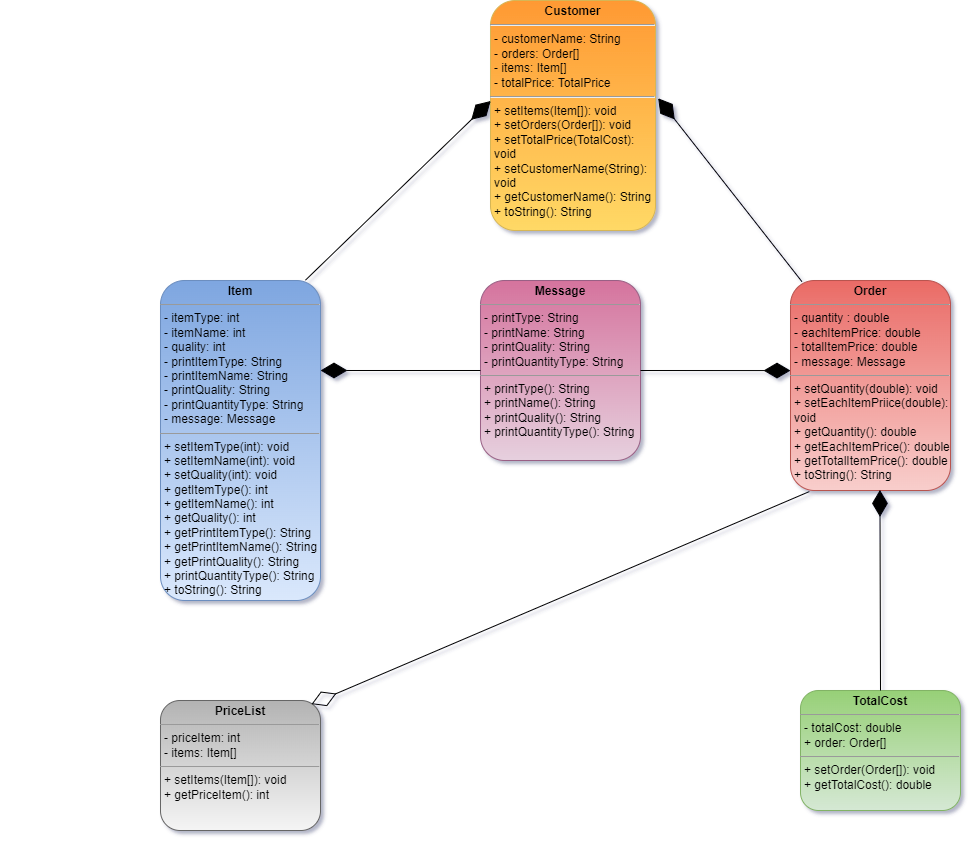

The diagram above was exported from draw.io. Its source (the exported page's mxGraphModel, read from the mxfile embedded in the PNG):
<mxGraphModel dx="1678" dy="1646" grid="1" gridSize="10" guides="1" tooltips="1" connect="1" arrows="1" fold="1" page="1" pageScale="1" pageWidth="850" pageHeight="1100" background="none" math="0" shadow="1">
  <root>
    <mxCell id="0" />
    <mxCell id="1" parent="0" />
    <mxCell id="nbdDxJy_hv1ppxL65C4t-7" value="&lt;p style=&quot;margin: 4px 0px 0px; text-align: center; font-size: 12px;&quot;&gt;&lt;span style=&quot;font-size: 12px;&quot;&gt;&lt;b&gt;Customer&lt;/b&gt;&lt;/span&gt;&lt;/p&gt;&lt;hr style=&quot;font-size: 12px;&quot;&gt;&lt;p style=&quot;margin: 0px 0px 0px 4px; font-size: 12px;&quot;&gt;- customerName: String&lt;br style=&quot;font-size: 12px;&quot;&gt;&lt;/p&gt;&lt;p style=&quot;margin: 0px 0px 0px 4px; font-size: 12px;&quot;&gt;- orders: Order[]&lt;br style=&quot;font-size: 12px;&quot;&gt;- items: Item[]&lt;/p&gt;&lt;p style=&quot;margin: 0px 0px 0px 4px; font-size: 12px;&quot;&gt;- totalPrice: TotalPrice&lt;/p&gt;&lt;hr style=&quot;font-size: 12px;&quot;&gt;&lt;p style=&quot;margin: 0px 0px 0px 4px; font-size: 12px;&quot;&gt;+ setItems(Item[]): void&lt;/p&gt;&lt;p style=&quot;margin: 0px 0px 0px 4px; font-size: 12px;&quot;&gt;+ setOrders(Order[]): void&lt;/p&gt;&lt;p style=&quot;margin: 0px 0px 0px 4px; font-size: 12px;&quot;&gt;+ setTotalPrice(TotalCost): void&lt;/p&gt;&lt;p style=&quot;margin: 0px 0px 0px 4px; font-size: 12px;&quot;&gt;+&amp;nbsp;setCustomerName(String): void&lt;/p&gt;&lt;p style=&quot;margin: 0px 0px 0px 4px; font-size: 12px;&quot;&gt;+ getCustomerName(): String&lt;span style=&quot;background-color: initial; font-size: 12px;&quot;&gt;&amp;nbsp;&lt;br style=&quot;font-size: 12px;&quot;&gt;+ toString(): String&lt;/span&gt;&lt;/p&gt;" style="verticalAlign=top;align=left;overflow=fill;fontSize=12;fontFamily=Helvetica;html=1;whiteSpace=wrap;fillColor=#FF9933;strokeColor=#d6b656;fontStyle=0;shadow=0;rounded=1;gradientColor=#ffd966;gradientDirection=south;" parent="1" vertex="1">
      <mxGeometry x="330" y="-850" width="165" height="230" as="geometry" />
    </mxCell>
    <mxCell id="nbdDxJy_hv1ppxL65C4t-45" value="&lt;p style=&quot;margin:0px;margin-top:4px;text-align:center;&quot;&gt;&lt;b&gt;Item&lt;/b&gt;&lt;/p&gt;&lt;hr size=&quot;1&quot;&gt;&lt;p style=&quot;margin:0px;margin-left:4px;&quot;&gt;- itemType: int&lt;/p&gt;&lt;p style=&quot;margin:0px;margin-left:4px;&quot;&gt;- itemName: int&lt;/p&gt;&lt;p style=&quot;margin:0px;margin-left:4px;&quot;&gt;- quality: int&lt;/p&gt;&lt;p style=&quot;margin:0px;margin-left:4px;&quot;&gt;- printItemType: String&amp;nbsp;&lt;/p&gt;&lt;p style=&quot;margin:0px;margin-left:4px;&quot;&gt;- printItemName: String&lt;/p&gt;&lt;p style=&quot;margin:0px;margin-left:4px;&quot;&gt;- printQuality: String&lt;/p&gt;&lt;p style=&quot;margin:0px;margin-left:4px;&quot;&gt;-&amp;nbsp;printQuantityType: String&lt;/p&gt;&lt;p style=&quot;margin:0px;margin-left:4px;&quot;&gt;- message: Message&lt;/p&gt;&lt;hr size=&quot;1&quot;&gt;&lt;p style=&quot;margin:0px;margin-left:4px;&quot;&gt;+ setItemType(int): void&lt;/p&gt;&lt;p style=&quot;margin:0px;margin-left:4px;&quot;&gt;+ setItemName(int): void&lt;/p&gt;&lt;p style=&quot;margin:0px;margin-left:4px;&quot;&gt;+ setQuality(int): void&lt;/p&gt;&lt;p style=&quot;margin:0px;margin-left:4px;&quot;&gt;+ getItemType(): int&lt;/p&gt;&lt;p style=&quot;margin:0px;margin-left:4px;&quot;&gt;+ getItemName(): int&lt;/p&gt;&lt;p style=&quot;margin:0px;margin-left:4px;&quot;&gt;+ getQuality(): int&lt;/p&gt;&lt;p style=&quot;margin:0px;margin-left:4px;&quot;&gt;+ getPrintItemType(): String&lt;/p&gt;&lt;p style=&quot;margin:0px;margin-left:4px;&quot;&gt;+ getPrintItemName(): String&lt;/p&gt;&lt;p style=&quot;margin:0px;margin-left:4px;&quot;&gt;+ getPrintQuality(): String&lt;/p&gt;&lt;p style=&quot;margin:0px;margin-left:4px;&quot;&gt;+ printQuantityType(): String&lt;/p&gt;&lt;p style=&quot;margin:0px;margin-left:4px;&quot;&gt;+ toString(): String&lt;/p&gt;" style="verticalAlign=top;align=left;overflow=fill;fontSize=12;fontFamily=Helvetica;html=1;whiteSpace=wrap;fillColor=#dae8fc;gradientColor=#7ea6e0;strokeColor=#6c8ebf;gradientDirection=north;rounded=1;" parent="1" vertex="1">
      <mxGeometry y="-570" width="160" height="320" as="geometry" />
    </mxCell>
    <mxCell id="UgUDup-JsdHjj3tNCegS-1" value="" style="endArrow=none;html=1;rounded=0;" parent="1" edge="1">
      <mxGeometry width="50" height="50" relative="1" as="geometry">
        <mxPoint x="-160" y="-700" as="sourcePoint" />
        <mxPoint x="-160" y="-700" as="targetPoint" />
      </mxGeometry>
    </mxCell>
    <mxCell id="puuOToUeJ7zcj1Qtpzj2-1" value="&lt;p style=&quot;margin:0px;margin-top:4px;text-align:center;&quot;&gt;&lt;b&gt;PriceList&lt;/b&gt;&lt;/p&gt;&lt;hr size=&quot;1&quot;&gt;&lt;p style=&quot;margin:0px;margin-left:4px;&quot;&gt;- priceItem: int&lt;/p&gt;&lt;p style=&quot;margin:0px;margin-left:4px;&quot;&gt;- items: Item[]&lt;/p&gt;&lt;hr size=&quot;1&quot;&gt;&lt;p style=&quot;margin:0px;margin-left:4px;&quot;&gt;+ setItems(Item[]): void&lt;/p&gt;&lt;p style=&quot;margin:0px;margin-left:4px;&quot;&gt;+ getPriceItem(): int&lt;/p&gt;" style="verticalAlign=top;align=left;overflow=fill;fontSize=12;fontFamily=Helvetica;html=1;whiteSpace=wrap;fillColor=#f5f5f5;gradientColor=#b3b3b3;strokeColor=#666666;gradientDirection=north;rounded=1;" parent="1" vertex="1">
      <mxGeometry y="-150" width="160" height="130" as="geometry" />
    </mxCell>
    <mxCell id="puuOToUeJ7zcj1Qtpzj2-3" value="&lt;p style=&quot;margin:0px;margin-top:4px;text-align:center;&quot;&gt;&lt;span&gt;&lt;b&gt;Order&lt;/b&gt;&lt;/span&gt;&lt;/p&gt;&lt;hr size=&quot;1&quot;&gt;&lt;p style=&quot;margin:0px;margin-left:4px;&quot;&gt;- quantity : double&lt;/p&gt;&lt;p style=&quot;margin:0px;margin-left:4px;&quot;&gt;- eachItemPrice: double&lt;/p&gt;&lt;p style=&quot;margin:0px;margin-left:4px;&quot;&gt;- totalItemPrice: double&lt;/p&gt;&lt;p style=&quot;margin:0px;margin-left:4px;&quot;&gt;- message: Message&lt;/p&gt;&lt;hr size=&quot;1&quot;&gt;&lt;p style=&quot;margin:0px;margin-left:4px;&quot;&gt;+ setQuantity(double): void&lt;/p&gt;&lt;p style=&quot;margin:0px;margin-left:4px;&quot;&gt;+ setEachItemPriice(double): void&lt;/p&gt;&lt;p style=&quot;margin:0px;margin-left:4px;&quot;&gt;+ getQuantity(): double&lt;/p&gt;&lt;p style=&quot;margin:0px;margin-left:4px;&quot;&gt;+ getEachItemPrice(): double&lt;/p&gt;&lt;p style=&quot;margin:0px;margin-left:4px;&quot;&gt;+ getTotalItemPrice(): double&lt;/p&gt;&lt;p style=&quot;margin:0px;margin-left:4px;&quot;&gt;+ toString(): String&lt;/p&gt;" style="verticalAlign=top;align=left;overflow=fill;fontSize=12;fontFamily=Helvetica;html=1;whiteSpace=wrap;rounded=1;fillColor=#f8cecc;gradientColor=#ea6b66;strokeColor=#b85450;gradientDirection=north;fontStyle=0" parent="1" vertex="1">
      <mxGeometry x="630" y="-570" width="160" height="210" as="geometry" />
    </mxCell>
    <mxCell id="puuOToUeJ7zcj1Qtpzj2-4" value="&lt;p style=&quot;margin:0px;margin-top:4px;text-align:center;&quot;&gt;&lt;b&gt;TotalCost&lt;/b&gt;&lt;/p&gt;&lt;hr size=&quot;1&quot;&gt;&lt;p style=&quot;margin:0px;margin-left:4px;&quot;&gt;- totalCost: double&lt;/p&gt;&lt;p style=&quot;margin:0px;margin-left:4px;&quot;&gt;+ order: Order[]&lt;/p&gt;&lt;hr size=&quot;1&quot;&gt;&lt;p style=&quot;margin:0px;margin-left:4px;&quot;&gt;+ setOrder(Order[]): void&lt;/p&gt;&lt;p style=&quot;margin:0px;margin-left:4px;&quot;&gt;+ getTotalCost(): double&lt;/p&gt;" style="verticalAlign=top;align=left;overflow=fill;fontSize=12;fontFamily=Helvetica;html=1;whiteSpace=wrap;rounded=1;fillColor=#d5e8d4;gradientColor=#97d077;strokeColor=#82b366;gradientDirection=north;" parent="1" vertex="1">
      <mxGeometry x="640" y="-160" width="160" height="120" as="geometry" />
    </mxCell>
    <mxCell id="puuOToUeJ7zcj1Qtpzj2-5" value="" style="endArrow=diamondThin;endFill=0;endSize=24;html=1;exitX=0.118;exitY=1.005;exitDx=0;exitDy=0;entryX=0.944;entryY=0.028;entryDx=0;entryDy=0;entryPerimeter=0;exitPerimeter=0;strokeWidth=1;rounded=0;" parent="1" source="puuOToUeJ7zcj1Qtpzj2-3" target="puuOToUeJ7zcj1Qtpzj2-1" edge="1">
      <mxGeometry width="160" relative="1" as="geometry">
        <mxPoint x="320" y="-330" as="sourcePoint" />
        <mxPoint x="170" y="-200" as="targetPoint" />
      </mxGeometry>
    </mxCell>
    <mxCell id="puuOToUeJ7zcj1Qtpzj2-6" value="" style="endArrow=diamondThin;endFill=1;endSize=24;html=1;rounded=0;exitX=0.5;exitY=0;exitDx=0;exitDy=0;entryX=0.559;entryY=0.997;entryDx=0;entryDy=0;entryPerimeter=0;" parent="1" source="puuOToUeJ7zcj1Qtpzj2-4" target="puuOToUeJ7zcj1Qtpzj2-3" edge="1">
      <mxGeometry width="160" relative="1" as="geometry">
        <mxPoint x="719.5" y="-240" as="sourcePoint" />
        <mxPoint x="720" y="-390" as="targetPoint" />
      </mxGeometry>
    </mxCell>
    <mxCell id="puuOToUeJ7zcj1Qtpzj2-8" value="" style="endArrow=diamondThin;endFill=1;endSize=24;html=1;rounded=0;exitX=0.906;exitY=-0.001;exitDx=0;exitDy=0;exitPerimeter=0;entryX=0.001;entryY=0.437;entryDx=0;entryDy=0;entryPerimeter=0;" parent="1" source="nbdDxJy_hv1ppxL65C4t-45" target="nbdDxJy_hv1ppxL65C4t-7" edge="1">
      <mxGeometry width="160" relative="1" as="geometry">
        <mxPoint x="100" y="-720" as="sourcePoint" />
        <mxPoint x="260" y="-750" as="targetPoint" />
      </mxGeometry>
    </mxCell>
    <mxCell id="puuOToUeJ7zcj1Qtpzj2-9" value="" style="endArrow=diamondThin;endFill=1;endSize=24;html=1;rounded=0;exitX=0.071;exitY=0.005;exitDx=0;exitDy=0;exitPerimeter=0;entryX=1.016;entryY=0.425;entryDx=0;entryDy=0;entryPerimeter=0;" parent="1" source="puuOToUeJ7zcj1Qtpzj2-3" target="nbdDxJy_hv1ppxL65C4t-7" edge="1">
      <mxGeometry width="160" relative="1" as="geometry">
        <mxPoint x="730" y="-770" as="sourcePoint" />
        <mxPoint x="550" y="-750" as="targetPoint" />
      </mxGeometry>
    </mxCell>
    <mxCell id="1LNcQry8rwwjscbUPTt9-3" value="&lt;p style=&quot;margin:0px;margin-top:4px;text-align:center;&quot;&gt;&lt;b&gt;Message&lt;/b&gt;&lt;/p&gt;&lt;hr size=&quot;1&quot;&gt;&lt;p style=&quot;margin:0px;margin-left:4px;&quot;&gt;- printType: String&lt;/p&gt;&lt;p style=&quot;margin:0px;margin-left:4px;&quot;&gt;- printName: String&lt;/p&gt;&lt;p style=&quot;margin:0px;margin-left:4px;&quot;&gt;-&amp;nbsp;printQuality: String&lt;/p&gt;&lt;p style=&quot;margin:0px;margin-left:4px;&quot;&gt;-&amp;nbsp;printQuantityType: String&lt;/p&gt;&lt;hr size=&quot;1&quot;&gt;&lt;p style=&quot;margin:0px;margin-left:4px;&quot;&gt;&lt;span style=&quot;background-color: initial;&quot;&gt;+ p&lt;/span&gt;&lt;span style=&quot;background-color: initial;&quot;&gt;rintType(): String&lt;/span&gt;&lt;br&gt;&lt;/p&gt;&lt;p style=&quot;margin:0px;margin-left:4px;&quot;&gt;+ printName(): String&lt;/p&gt;&lt;p style=&quot;border-color: var(--border-color); margin: 0px 0px 0px 4px;&quot;&gt;+ printQuality(): String&lt;/p&gt;&lt;p style=&quot;margin:0px;margin-left:4px;&quot;&gt;+ printQuantityType(): String&lt;span style=&quot;background-color: initial;&quot;&gt;&amp;nbsp;&lt;/span&gt;&lt;/p&gt;" style="verticalAlign=top;align=left;overflow=fill;fontSize=12;fontFamily=Helvetica;html=1;whiteSpace=wrap;rounded=1;fillColor=#e6d0de;gradientColor=#d5739d;strokeColor=#996185;gradientDirection=north;" parent="1" vertex="1">
      <mxGeometry x="320" y="-570" width="160" height="180" as="geometry" />
    </mxCell>
    <mxCell id="1LNcQry8rwwjscbUPTt9-5" value="" style="endArrow=diamondThin;endFill=1;endSize=24;html=1;rounded=0;exitX=0;exitY=0.5;exitDx=0;exitDy=0;" parent="1" source="1LNcQry8rwwjscbUPTt9-3" edge="1">
      <mxGeometry width="160" relative="1" as="geometry">
        <mxPoint x="280" y="-480" as="sourcePoint" />
        <mxPoint x="160" y="-480" as="targetPoint" />
      </mxGeometry>
    </mxCell>
    <mxCell id="1LNcQry8rwwjscbUPTt9-7" value="" style="endArrow=diamondThin;endFill=1;endSize=24;html=1;rounded=0;entryX=0;entryY=0.429;entryDx=0;entryDy=0;entryPerimeter=0;" parent="1" target="puuOToUeJ7zcj1Qtpzj2-3" edge="1">
      <mxGeometry width="160" relative="1" as="geometry">
        <mxPoint x="480" y="-480" as="sourcePoint" />
        <mxPoint x="590" y="-480" as="targetPoint" />
      </mxGeometry>
    </mxCell>
  </root>
</mxGraphModel>